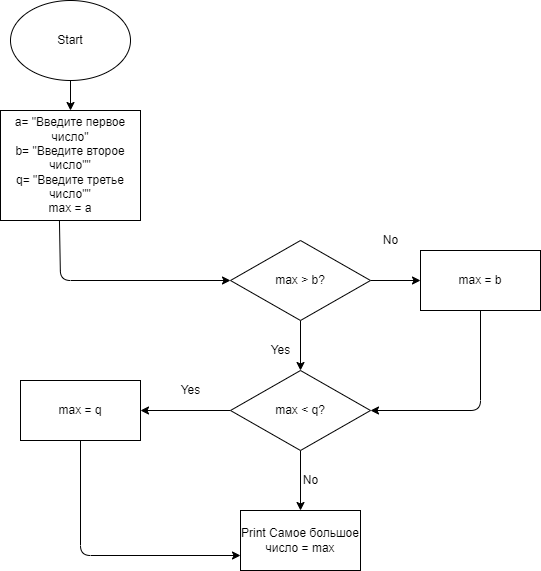

The diagram above was exported from draw.io. Its source (the exported page's mxGraphModel, read from the mxfile embedded in the PNG):
<mxGraphModel dx="992" dy="495" grid="1" gridSize="10" guides="1" tooltips="1" connect="1" arrows="1" fold="1" page="1" pageScale="1" pageWidth="827" pageHeight="1169" math="0" shadow="0">
  <root>
    <mxCell id="0" />
    <mxCell id="1" parent="0" />
    <mxCell id="4" value="" style="edgeStyle=none;html=1;" edge="1" parent="1" source="2" target="3">
      <mxGeometry relative="1" as="geometry" />
    </mxCell>
    <mxCell id="2" value="Start" style="ellipse;whiteSpace=wrap;html=1;" vertex="1" parent="1">
      <mxGeometry x="30" y="40" width="120" height="80" as="geometry" />
    </mxCell>
    <mxCell id="3" value="a= &quot;Введите первое число&quot;&lt;br&gt;b= &quot;Введите второе число&quot;&quot;&lt;br&gt;q= &quot;Введите третье число&quot;&quot;&lt;br&gt;max = a" style="whiteSpace=wrap;html=1;" vertex="1" parent="1">
      <mxGeometry x="20" y="150" width="140" height="110" as="geometry" />
    </mxCell>
    <mxCell id="8" value="" style="edgeStyle=none;html=1;exitX=0.421;exitY=1;exitDx=0;exitDy=0;exitPerimeter=0;" edge="1" parent="1" source="3" target="7">
      <mxGeometry relative="1" as="geometry">
        <mxPoint x="150" y="320" as="sourcePoint" />
        <Array as="points">
          <mxPoint x="80" y="320" />
        </Array>
      </mxGeometry>
    </mxCell>
    <mxCell id="10" value="" style="edgeStyle=none;html=1;" edge="1" parent="1" source="7" target="9">
      <mxGeometry relative="1" as="geometry" />
    </mxCell>
    <mxCell id="22" value="" style="edgeStyle=none;html=1;" edge="1" parent="1" source="7" target="21">
      <mxGeometry relative="1" as="geometry" />
    </mxCell>
    <mxCell id="7" value="max &amp;gt; b?" style="rhombus;whiteSpace=wrap;html=1;" vertex="1" parent="1">
      <mxGeometry x="250" y="280" width="140" height="80" as="geometry" />
    </mxCell>
    <mxCell id="26" value="" style="edgeStyle=none;html=1;" edge="1" parent="1" source="9" target="25">
      <mxGeometry relative="1" as="geometry" />
    </mxCell>
    <mxCell id="28" value="" style="edgeStyle=none;html=1;" edge="1" parent="1" source="9" target="27">
      <mxGeometry relative="1" as="geometry" />
    </mxCell>
    <mxCell id="9" value="max &amp;lt; q?" style="rhombus;whiteSpace=wrap;html=1;" vertex="1" parent="1">
      <mxGeometry x="250" y="410" width="140" height="80" as="geometry" />
    </mxCell>
    <mxCell id="18" value="Yes" style="text;html=1;align=center;verticalAlign=middle;resizable=0;points=[];autosize=1;strokeColor=none;fillColor=none;" vertex="1" parent="1">
      <mxGeometry x="280" y="380" width="40" height="20" as="geometry" />
    </mxCell>
    <mxCell id="24" style="edgeStyle=none;html=1;entryX=1;entryY=0.5;entryDx=0;entryDy=0;" edge="1" parent="1" source="21" target="9">
      <mxGeometry relative="1" as="geometry">
        <Array as="points">
          <mxPoint x="500" y="450" />
        </Array>
      </mxGeometry>
    </mxCell>
    <mxCell id="21" value="max = b" style="whiteSpace=wrap;html=1;" vertex="1" parent="1">
      <mxGeometry x="440" y="290" width="120" height="60" as="geometry" />
    </mxCell>
    <mxCell id="23" value="No" style="text;html=1;align=center;verticalAlign=middle;resizable=0;points=[];autosize=1;strokeColor=none;fillColor=none;" vertex="1" parent="1">
      <mxGeometry x="395" y="270" width="30" height="20" as="geometry" />
    </mxCell>
    <mxCell id="25" value="Print Самое большое число = max" style="whiteSpace=wrap;html=1;" vertex="1" parent="1">
      <mxGeometry x="260" y="550" width="120" height="60" as="geometry" />
    </mxCell>
    <mxCell id="29" style="edgeStyle=none;html=1;entryX=0;entryY=0.75;entryDx=0;entryDy=0;" edge="1" parent="1" source="27" target="25">
      <mxGeometry relative="1" as="geometry">
        <Array as="points">
          <mxPoint x="100" y="595" />
        </Array>
      </mxGeometry>
    </mxCell>
    <mxCell id="27" value="max = q" style="whiteSpace=wrap;html=1;" vertex="1" parent="1">
      <mxGeometry x="40" y="420" width="120" height="60" as="geometry" />
    </mxCell>
    <mxCell id="30" value="No" style="text;html=1;align=center;verticalAlign=middle;resizable=0;points=[];autosize=1;strokeColor=none;fillColor=none;" vertex="1" parent="1">
      <mxGeometry x="315" y="510" width="30" height="20" as="geometry" />
    </mxCell>
    <mxCell id="31" value="Yes" style="text;html=1;align=center;verticalAlign=middle;resizable=0;points=[];autosize=1;strokeColor=none;fillColor=none;" vertex="1" parent="1">
      <mxGeometry x="190" y="420" width="40" height="20" as="geometry" />
    </mxCell>
  </root>
</mxGraphModel>